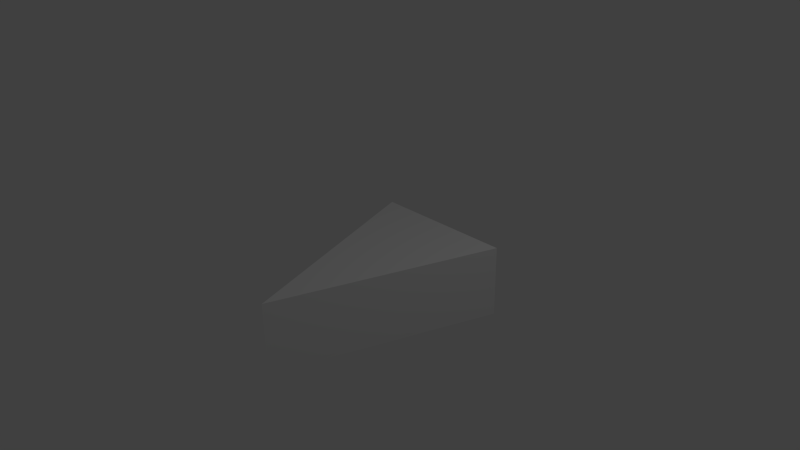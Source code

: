 # Source: Cheese.blend  (saved by Blender 2.75.0; exported with 4.5.12 LTS)
import bpy
from mathutils import Matrix  # noqa: F401  (used for matrix-valued properties, if any)

bpy.ops.wm.read_factory_settings(use_empty=True)
scene = bpy.context.scene
scene.name = 'Scene'

# ---- collections
col_collection_1 = bpy.data.collections.new('Collection 1'); scene.collection.children.link(col_collection_1)

# ---- materials (node trees are filled in below, after node groups)
mat_material = bpy.data.materials.new('Material')
mat_material.alpha_threshold = 0.0
mat_material.use_transparent_shadow = False
mat_material.roughness = 0.5
mat_material.line_color = (0.0, 0.0, 0.0, 1.0)

# ---- material node trees

# ---- world
world_world = bpy.data.worlds.new('World'); scene.world = world_world
world_world.color = (0.05088, 0.05088, 0.05088)
world_world.use_sun_shadow = False
world_world.sun_shadow_jitter_overblur = 0.0
world_world.cycles.sampling_method = 'MANUAL'
world_world.cycles.sample_map_resolution = 256

# ---- cameras
cam_camera = bpy.data.cameras.new('Camera')
cam_camera.clip_end = 100.0
cam_camera.lens = 35.0
cam_camera.sensor_width = 32.0
cam_camera.sensor_height = 18.0
cam_camera.ortho_scale = 7.314
cam_camera.dof.focus_distance = 0.0
cam_camera.dof.aperture_fstop = 128.0

# ---- lights
light_lamp = bpy.data.lights.new('Lamp', 'POINT')
light_lamp.transmission_factor = 0.0
light_lamp.cutoff_distance = 30.0
light_lamp.energy = 100.0
light_lamp.shadow_buffer_clip_start = 1.001
light_lamp.shadow_soft_size = 0.1
light_lamp.shadow_maximum_resolution = 0.006
light_lamp.use_absolute_resolution = True
light_lamp.cycles.use_multiple_importance_sampling = False

# ---- meshes
me_cube = bpy.data.meshes.new('Cube')
me_cube.from_pydata([(1.0, 1.25, -1.0), (-1.0, 1.25, -1.0), (1.788e-07, 1.25, -1.0), (1.0, 1.25, 0.0), (0.0, -1.75, -1.0), (-1.0, 1.25, 0.0), (2.384e-07, 1.25, 0.0), (-2.98e-07, -1.75, 0.0)], [], [(4, 2, 0), (6, 2, 1, 5), (3, 0, 2, 6), (1, 2, 4), (7, 6, 5), (4, 7, 5, 1), (4, 0, 3, 7), (6, 7, 3)])
me_cube.materials.append(mat_material)
me_cube.use_remesh_preserve_volume = False
me_cube.use_remesh_preserve_attributes = False
me_cube.use_mirror_vertex_groups = False
me_cube.update()

# ---- objects
ob_cube = bpy.data.objects.new('Cube', me_cube)
ob_lamp = bpy.data.objects.new('Lamp', light_lamp)
ob_camera = bpy.data.objects.new('Camera', cam_camera)

# ---- transforms, parenting, visibility, modifiers, constraints
ob_cube.location = (0.0, 0.0, 0.0)
ob_cube.lock_rotations_4d = False
ob_cube.empty_display_type = 'ARROWS'
ob_cube.lineart.crease_threshold = 0.0
ob_lamp.location = (4.076, 1.005, 5.904)
ob_lamp.rotation_euler = (0.6503, 0.05522, 1.866)
ob_lamp.lock_rotations_4d = False
ob_lamp.empty_display_type = 'ARROWS'
ob_lamp.color = (0.0, 0.0, 0.0, 0.0)
ob_lamp.lineart.crease_threshold = 0.0
ob_camera.location = (7.481, -6.508, 5.344)
ob_camera.rotation_euler = (1.109, 0.01082, 0.8149)
ob_camera.lock_rotations_4d = False
ob_camera.empty_display_type = 'ARROWS'
ob_camera.color = (0.0, 0.0, 0.0, 0.0)
ob_camera.display_type = 'WIRE'
ob_camera.lineart.crease_threshold = 0.0

# ---- collection membership
col_collection_1.objects.link(ob_cube)
col_collection_1.objects.link(ob_lamp)
col_collection_1.objects.link(ob_camera)

# ---- scene / render settings (as saved in the file)
scene.camera = ob_camera
scene.frame_start = 1; scene.frame_end = 250; scene.frame_set(1)
scene.render.engine = 'BLENDER_EEVEE_NEXT'
scene.render.resolution_percentage = 50
scene.render.dither_intensity = 0.0
scene.cycles.use_denoising = False
scene.cycles.samples = 10
scene.cycles.sampling_pattern = 'TABULATED_SOBOL'
scene.cycles.light_sampling_threshold = 0.0
scene.cycles.use_adaptive_sampling = False
scene.cycles.use_light_tree = False
scene.cycles.blur_glossy = 0.0
scene.cycles.pixel_filter_type = 'GAUSSIAN'
scene.cycles.sample_clamp_indirect = 0.0
scene.view_settings.view_transform = 'Standard'
bpy.context.view_layer.update()
